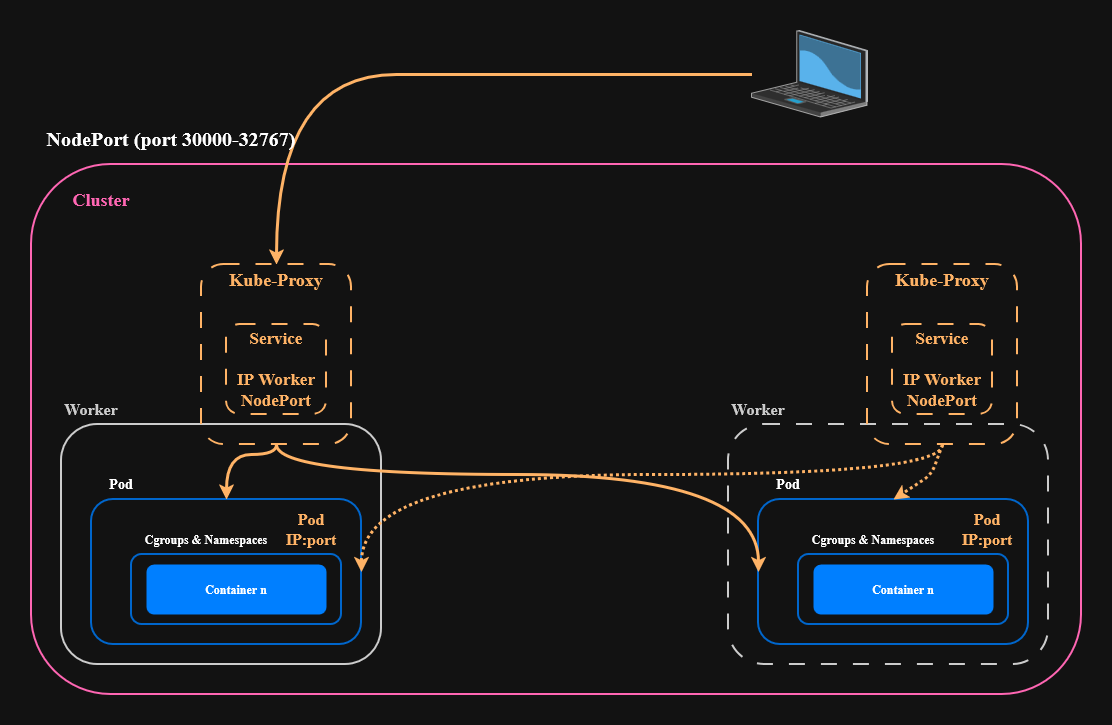

The diagram above was exported from draw.io. Its source (the exported page's mxGraphModel, read from the mxfile embedded in the PNG):
<mxGraphModel dx="2066" dy="1111" grid="1" gridSize="10" guides="1" tooltips="1" connect="1" arrows="1" fold="1" page="1" pageScale="1" pageWidth="827" pageHeight="1169" math="0" shadow="0">
  <root>
    <mxCell id="0" />
    <mxCell id="1" parent="0" />
    <mxCell id="t_1rn0AJf-IxlOrNrtLN-1" parent="1" style="rounded=1;whiteSpace=wrap;html=1;strokeWidth=2;strokeColor=light-dark(#000000,#FF66B3);fillColor=light-dark(#FFFFFF,transparent);" value="" vertex="1">
      <mxGeometry height="530" width="1050" x="140" y="250" as="geometry" />
    </mxCell>
    <mxCell id="t_1rn0AJf-IxlOrNrtLN-2" parent="1" style="rounded=1;whiteSpace=wrap;html=1;strokeWidth=2;strokeColor=light-dark(#000000,#CCCCCC);" value="" vertex="1">
      <mxGeometry height="240" width="320" x="170" y="510" as="geometry" />
    </mxCell>
    <mxCell id="t_1rn0AJf-IxlOrNrtLN-3" parent="1" style="rounded=1;whiteSpace=wrap;html=1;strokeWidth=2;strokeColor=light-dark(#000000,#0066CC);" value="" vertex="1">
      <mxGeometry height="145" width="270" x="200" y="585" as="geometry" />
    </mxCell>
    <mxCell id="t_1rn0AJf-IxlOrNrtLN-4" parent="1" style="rounded=1;whiteSpace=wrap;html=1;strokeWidth=2;strokeColor=light-dark(#000000,#0066CC);" value="" vertex="1">
      <mxGeometry height="70" width="210" x="240" y="640" as="geometry" />
    </mxCell>
    <mxCell id="t_1rn0AJf-IxlOrNrtLN-8" parent="1" style="rounded=1;whiteSpace=wrap;html=1;dashed=1;dashPattern=8 8;strokeWidth=2;strokeColor=light-dark(#000000,#CCCCCC);" value="" vertex="1">
      <mxGeometry height="240" width="320" x="837" y="510" as="geometry" />
    </mxCell>
    <mxCell id="t_1rn0AJf-IxlOrNrtLN-9" parent="1" style="rounded=1;whiteSpace=wrap;html=1;strokeWidth=2;strokeColor=light-dark(#000000,#0066CC);" value="" vertex="1">
      <mxGeometry height="145" width="270" x="867" y="585" as="geometry" />
    </mxCell>
    <mxCell id="t_1rn0AJf-IxlOrNrtLN-10" parent="1" style="rounded=1;whiteSpace=wrap;html=1;strokeWidth=2;strokeColor=light-dark(#000000,#0066CC);" value="" vertex="1">
      <mxGeometry height="70" width="210" x="907" y="640" as="geometry" />
    </mxCell>
    <mxCell id="t_1rn0AJf-IxlOrNrtLN-46" edge="1" parent="1" source="t_1rn0AJf-IxlOrNrtLN-11" style="rounded=0;orthogonalLoop=1;jettySize=auto;html=1;exitX=0.5;exitY=0;exitDx=0;exitDy=0;startArrow=classic;startFill=1;strokeWidth=3;endArrow=none;endFill=0;strokeColor=light-dark(#000000,#FFB366);edgeStyle=orthogonalEdgeStyle;curved=1;" target="t_1rn0AJf-IxlOrNrtLN-45">
      <mxGeometry relative="1" as="geometry">
        <Array as="points">
          <mxPoint x="625" y="160" />
          <mxPoint x="858" y="160" />
        </Array>
      </mxGeometry>
    </mxCell>
    <mxCell id="leADDYSyl41NrDNRFMN2-7" edge="1" parent="1" source="t_1rn0AJf-IxlOrNrtLN-11" style="rounded=0;orthogonalLoop=1;jettySize=auto;html=1;exitX=0.5;exitY=1;exitDx=0;exitDy=0;entryX=0.5;entryY=0;entryDx=0;entryDy=0;strokeWidth=3;edgeStyle=orthogonalEdgeStyle;curved=1;strokeColor=light-dark(#000000,#FFB366);" target="t_1rn0AJf-IxlOrNrtLN-3">
      <mxGeometry relative="1" as="geometry">
        <Array as="points">
          <mxPoint x="385" y="540" />
          <mxPoint x="335" y="540" />
        </Array>
      </mxGeometry>
    </mxCell>
    <mxCell id="leADDYSyl41NrDNRFMN2-8" edge="1" parent="1" source="t_1rn0AJf-IxlOrNrtLN-11" style="rounded=0;orthogonalLoop=1;jettySize=auto;html=1;exitX=0.5;exitY=1;exitDx=0;exitDy=0;entryX=0;entryY=0.5;entryDx=0;entryDy=0;strokeWidth=3;edgeStyle=orthogonalEdgeStyle;curved=1;strokeColor=light-dark(#000000,#FFB366);" target="t_1rn0AJf-IxlOrNrtLN-9">
      <mxGeometry relative="1" as="geometry">
        <Array as="points">
          <mxPoint x="385" y="560" />
          <mxPoint x="867" y="560" />
        </Array>
      </mxGeometry>
    </mxCell>
    <mxCell id="t_1rn0AJf-IxlOrNrtLN-11" parent="1" style="rounded=1;whiteSpace=wrap;html=1;strokeWidth=2;dashed=1;dashPattern=8 8;strokeColor=light-dark(#000000,#FFB366);fillColor=none;" value="" vertex="1">
      <mxGeometry height="180" width="150" x="310" y="350" as="geometry" />
    </mxCell>
    <mxCell id="t_1rn0AJf-IxlOrNrtLN-12" parent="1" style="text;html=1;whiteSpace=wrap;strokeColor=none;fillColor=none;align=center;verticalAlign=middle;rounded=0;" value="&lt;b&gt;&lt;font style=&quot;font-size: 20px;&quot;&gt;NodePort (port 30000-32767)&lt;/font&gt;&lt;/b&gt;" vertex="1">
      <mxGeometry height="30" width="280" x="140" y="209" as="geometry" />
    </mxCell>
    <mxCell id="t_1rn0AJf-IxlOrNrtLN-13" parent="1" style="text;html=1;whiteSpace=wrap;strokeColor=none;fillColor=none;align=center;verticalAlign=middle;rounded=0;" value="&lt;b style=&quot;color: light-dark(rgb(0, 0, 0), rgb(255, 102, 179));&quot;&gt;&lt;font style=&quot;font-size: 18px;&quot;&gt;Cluster&lt;/font&gt;&lt;/b&gt;" vertex="1">
      <mxGeometry height="30" width="60" x="180" y="270" as="geometry" />
    </mxCell>
    <mxCell id="t_1rn0AJf-IxlOrNrtLN-14" parent="1" style="text;html=1;whiteSpace=wrap;strokeColor=none;fillColor=none;align=center;verticalAlign=middle;rounded=0;" value="&lt;b style=&quot;color: light-dark(rgb(0, 0, 0), rgb(204, 204, 204));&quot;&gt;&lt;font style=&quot;font-size: 16px;&quot;&gt;Worker&lt;/font&gt;&lt;/b&gt;" vertex="1">
      <mxGeometry height="30" width="60" x="837" y="480" as="geometry" />
    </mxCell>
    <mxCell id="t_1rn0AJf-IxlOrNrtLN-16" parent="1" style="text;html=1;whiteSpace=wrap;strokeColor=none;fillColor=none;align=center;verticalAlign=middle;rounded=0;" value="&lt;b style=&quot;color: light-dark(rgb(0, 0, 0), rgb(204, 204, 204));&quot;&gt;&lt;font style=&quot;font-size: 16px;&quot;&gt;Worker&lt;/font&gt;&lt;/b&gt;" vertex="1">
      <mxGeometry height="30" width="60" x="170" y="480" as="geometry" />
    </mxCell>
    <mxCell id="t_1rn0AJf-IxlOrNrtLN-17" parent="1" style="text;html=1;whiteSpace=wrap;strokeColor=none;fillColor=none;align=center;verticalAlign=middle;rounded=0;" value="&lt;b&gt;&lt;font style=&quot;font-size: 14px;&quot;&gt;Pod&lt;/font&gt;&lt;/b&gt;" vertex="1">
      <mxGeometry height="30" width="60" x="200" y="555" as="geometry" />
    </mxCell>
    <mxCell id="t_1rn0AJf-IxlOrNrtLN-20" parent="1" style="text;html=1;whiteSpace=wrap;strokeColor=none;fillColor=none;align=center;verticalAlign=middle;rounded=0;" value="&lt;b&gt;&lt;font style=&quot;font-size: 14px;&quot;&gt;Pod&lt;/font&gt;&lt;/b&gt;" vertex="1">
      <mxGeometry height="30" width="60" x="867" y="555" as="geometry" />
    </mxCell>
    <mxCell id="t_1rn0AJf-IxlOrNrtLN-22" parent="1" style="text;html=1;whiteSpace=wrap;strokeColor=none;fillColor=none;align=center;verticalAlign=middle;rounded=0;" value="&lt;b&gt;Cgroups &amp;amp; Namespaces&lt;/b&gt;" vertex="1">
      <mxGeometry height="30" width="150" x="240" y="610" as="geometry" />
    </mxCell>
    <mxCell id="t_1rn0AJf-IxlOrNrtLN-23" parent="1" style="text;html=1;whiteSpace=wrap;strokeColor=none;fillColor=none;align=center;verticalAlign=middle;rounded=0;" value="&lt;b&gt;Cgroups &amp;amp; Namespaces&lt;/b&gt;" vertex="1">
      <mxGeometry height="30" width="150" x="907" y="610" as="geometry" />
    </mxCell>
    <mxCell id="t_1rn0AJf-IxlOrNrtLN-25" parent="1" style="rounded=1;whiteSpace=wrap;html=1;fillColor=light-dark(#0050EF,#007FFF);fontColor=#ffffff;strokeColor=none;" value="&lt;b style=&quot;color: light-dark(rgb(0, 0, 0), rgb(255, 255, 255));&quot;&gt;Container n&lt;/b&gt;" vertex="1">
      <mxGeometry height="50" width="180" x="922" y="650" as="geometry" />
    </mxCell>
    <mxCell id="t_1rn0AJf-IxlOrNrtLN-33" parent="1" style="rounded=1;whiteSpace=wrap;html=1;fillColor=light-dark(#0050EF,#007FFF);fontColor=#ffffff;strokeColor=none;" value="&lt;b style=&quot;color: light-dark(rgb(0, 0, 0), rgb(255, 255, 255));&quot;&gt;Container n&lt;/b&gt;" vertex="1">
      <mxGeometry height="50" width="180" x="255" y="650" as="geometry" />
    </mxCell>
    <mxCell id="t_1rn0AJf-IxlOrNrtLN-45" parent="1" style="verticalLabelPosition=bottom;sketch=0;aspect=fixed;html=1;verticalAlign=top;strokeColor=none;align=center;outlineConnect=0;shape=mxgraph.citrix.laptop_2;" value="" vertex="1">
      <mxGeometry height="86.5" width="116" x="860" y="116" as="geometry" />
    </mxCell>
    <mxCell id="leADDYSyl41NrDNRFMN2-2" parent="1" style="rounded=1;whiteSpace=wrap;html=1;strokeWidth=2;dashed=1;dashPattern=8 8;strokeColor=light-dark(#000000,#FFB366);fillColor=none;" value="&lt;div&gt;&lt;b&gt;&lt;font style=&quot;font-size: 17px; color: light-dark(rgb(0, 0, 0), rgb(255, 179, 102));&quot;&gt;Service&lt;/font&gt;&lt;/b&gt;&lt;/div&gt;&lt;div&gt;&lt;b&gt;&lt;font style=&quot;font-size: 17px; color: light-dark(rgb(0, 0, 0), rgb(255, 179, 102));&quot;&gt;&lt;br&gt;&lt;/font&gt;&lt;/b&gt;&lt;/div&gt;&lt;div&gt;&lt;b&gt;&lt;font style=&quot;font-size: 17px; color: light-dark(rgb(0, 0, 0), rgb(255, 179, 102));&quot;&gt;IP Worker&lt;/font&gt;&lt;/b&gt;&lt;/div&gt;&lt;div&gt;&lt;b&gt;&lt;font style=&quot;font-size: 17px; color: light-dark(rgb(0, 0, 0), rgb(255, 179, 102));&quot;&gt;NodePort&lt;/font&gt;&lt;/b&gt;&lt;/div&gt;" vertex="1">
      <mxGeometry height="90" width="100" x="335" y="410" as="geometry" />
    </mxCell>
    <mxCell id="leADDYSyl41NrDNRFMN2-3" parent="1" style="text;html=1;whiteSpace=wrap;strokeColor=none;fillColor=none;align=center;verticalAlign=middle;rounded=0;" value="&lt;span style=&quot;color: light-dark(rgb(0, 0, 0), rgb(255, 179, 102));&quot;&gt;&lt;b&gt;&lt;font style=&quot;font-size: 18px;&quot;&gt;Kube-Proxy&lt;/font&gt;&lt;/b&gt;&lt;/span&gt;" vertex="1">
      <mxGeometry height="30" width="100" x="335" y="350" as="geometry" />
    </mxCell>
    <mxCell id="leADDYSyl41NrDNRFMN2-9" edge="1" parent="1" source="leADDYSyl41NrDNRFMN2-4" style="rounded=0;orthogonalLoop=1;jettySize=auto;html=1;exitX=0.5;exitY=1;exitDx=0;exitDy=0;entryX=1;entryY=0.5;entryDx=0;entryDy=0;strokeWidth=3;dashed=1;dashPattern=1 1;edgeStyle=orthogonalEdgeStyle;curved=1;strokeColor=light-dark(#000000,#FFB366);" target="t_1rn0AJf-IxlOrNrtLN-3">
      <mxGeometry relative="1" as="geometry">
        <Array as="points">
          <mxPoint x="1051" y="560" />
          <mxPoint x="470" y="560" />
        </Array>
      </mxGeometry>
    </mxCell>
    <mxCell id="leADDYSyl41NrDNRFMN2-10" edge="1" parent="1" source="leADDYSyl41NrDNRFMN2-4" style="rounded=1;orthogonalLoop=1;jettySize=auto;html=1;exitX=0.5;exitY=1;exitDx=0;exitDy=0;entryX=0.5;entryY=0;entryDx=0;entryDy=0;strokeWidth=3;dashed=1;dashPattern=1 1;strokeColor=light-dark(#000000,#FFB366);" target="t_1rn0AJf-IxlOrNrtLN-9">
      <mxGeometry relative="1" as="geometry">
        <Array as="points">
          <mxPoint x="1040" y="560" />
        </Array>
      </mxGeometry>
    </mxCell>
    <mxCell id="leADDYSyl41NrDNRFMN2-4" parent="1" style="rounded=1;whiteSpace=wrap;html=1;strokeWidth=2;dashed=1;dashPattern=8 8;strokeColor=light-dark(#000000,#FFB366);fillColor=none;" value="" vertex="1">
      <mxGeometry height="180" width="150" x="976" y="350" as="geometry" />
    </mxCell>
    <mxCell id="leADDYSyl41NrDNRFMN2-5" parent="1" style="rounded=1;whiteSpace=wrap;html=1;strokeWidth=2;dashed=1;dashPattern=8 8;strokeColor=light-dark(#000000,#FFB366);fillColor=none;" value="&lt;div&gt;&lt;b&gt;&lt;font style=&quot;font-size: 17px; color: light-dark(rgb(0, 0, 0), rgb(255, 179, 102));&quot;&gt;Service&lt;/font&gt;&lt;/b&gt;&lt;/div&gt;&lt;div&gt;&lt;b&gt;&lt;font style=&quot;font-size: 17px; color: light-dark(rgb(0, 0, 0), rgb(255, 179, 102));&quot;&gt;&lt;br&gt;&lt;/font&gt;&lt;/b&gt;&lt;/div&gt;&lt;div&gt;&lt;b&gt;&lt;font style=&quot;font-size: 17px; color: light-dark(rgb(0, 0, 0), rgb(255, 179, 102));&quot;&gt;IP Worker&lt;/font&gt;&lt;/b&gt;&lt;/div&gt;&lt;div&gt;&lt;b&gt;&lt;font style=&quot;font-size: 17px; color: light-dark(rgb(0, 0, 0), rgb(255, 179, 102));&quot;&gt;NodePort&lt;/font&gt;&lt;/b&gt;&lt;/div&gt;" vertex="1">
      <mxGeometry height="90" width="100" x="1001" y="410" as="geometry" />
    </mxCell>
    <mxCell id="leADDYSyl41NrDNRFMN2-6" parent="1" style="text;html=1;whiteSpace=wrap;strokeColor=none;fillColor=none;align=center;verticalAlign=middle;rounded=0;" value="&lt;span style=&quot;color: light-dark(rgb(0, 0, 0), rgb(255, 179, 102));&quot;&gt;&lt;b&gt;&lt;font style=&quot;font-size: 18px;&quot;&gt;Kube-Proxy&lt;/font&gt;&lt;/b&gt;&lt;/span&gt;" vertex="1">
      <mxGeometry height="30" width="100" x="1001" y="350" as="geometry" />
    </mxCell>
    <mxCell id="leADDYSyl41NrDNRFMN2-11" parent="1" style="text;html=1;whiteSpace=wrap;strokeColor=none;fillColor=none;align=center;verticalAlign=middle;rounded=0;" value="&lt;div&gt;&lt;span style=&quot;color: light-dark(rgb(0, 0, 0), rgb(255, 179, 102));&quot;&gt;&lt;font style=&quot;font-size: 16px;&quot;&gt;&lt;b&gt;Pod&lt;/b&gt;&lt;/font&gt;&lt;/span&gt;&lt;/div&gt;&lt;div&gt;&lt;span style=&quot;color: light-dark(rgb(0, 0, 0), rgb(255, 179, 102));&quot;&gt;&lt;font style=&quot;font-size: 16px;&quot;&gt;&lt;b&gt;IP:port&lt;/b&gt;&lt;/font&gt;&lt;/span&gt;&lt;/div&gt;" vertex="1">
      <mxGeometry height="30" width="60" x="390" y="600" as="geometry" />
    </mxCell>
    <mxCell id="leADDYSyl41NrDNRFMN2-12" parent="1" style="text;html=1;whiteSpace=wrap;strokeColor=none;fillColor=none;align=center;verticalAlign=middle;rounded=0;" value="&lt;div&gt;&lt;span style=&quot;color: light-dark(rgb(0, 0, 0), rgb(255, 179, 102));&quot;&gt;&lt;font style=&quot;font-size: 16px;&quot;&gt;&lt;b&gt;Pod&lt;/b&gt;&lt;/font&gt;&lt;/span&gt;&lt;/div&gt;&lt;div&gt;&lt;span style=&quot;color: light-dark(rgb(0, 0, 0), rgb(255, 179, 102));&quot;&gt;&lt;font style=&quot;font-size: 16px;&quot;&gt;&lt;b&gt;IP:port&lt;/b&gt;&lt;/font&gt;&lt;/span&gt;&lt;/div&gt;" vertex="1">
      <mxGeometry height="30" width="60" x="1066" y="600" as="geometry" />
    </mxCell>
  </root>
</mxGraphModel>